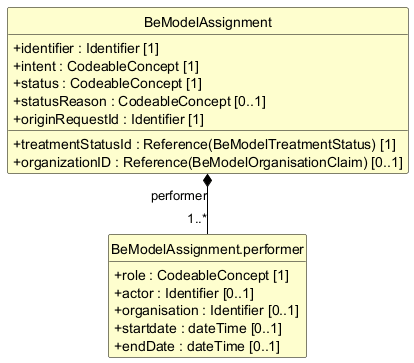

The diagram above was rendered by PlantUML. Its source (embedded in the PNG):
@startuml
skinparam shadowing false
skinparam classAttributeIconSize 0
skinparam linetype ortho
skinparam class {
  BackgroundColor #FEFECE
  BorderColor #000000
  ArrowColor #000000
  FontStyle bold
  AttributeFontStyle normal
}
hide circle
hide empty members

class "BeModelAssignment" as BeModelAssignment {
  +identifier : Identifier [1]
  +intent : CodeableConcept [1]
  +status : CodeableConcept [1]
  +statusReason : CodeableConcept [0..1]
  +originRequestId : Identifier [1]
  +treatmentStatusId : Reference(BeModelTreatmentStatus) [1]
  +organizationID : Reference(BeModelOrganisationClaim) [0..1]
}

class "BeModelAssignment.performer" as BeModelAssignment_performer {
  +role : CodeableConcept [1]
  +actor : Identifier [0..1]
  +organisation : Identifier [0..1]
  +startdate : dateTime [0..1]
  +endDate : dateTime [0..1]
}

BeModelAssignment *-- "1..*" BeModelAssignment_performer : performer
@enduml